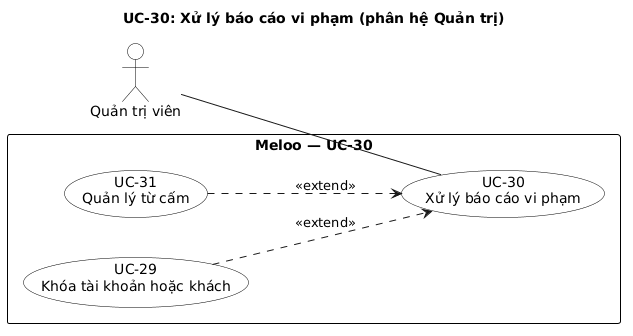

The diagram above was rendered by PlantUML. Its source (embedded in the PNG):
@startuml uc-30-xu-ly-bao-cao-vi-pham
title UC-30: Xử lý báo cáo vi phạm (phân hệ Quản trị)
left to right direction
skinparam shadowing false
skinparam linetype polyline
skinparam nodesep 40
skinparam ranksep 90
skinparam defaultFontName DejaVu Sans
skinparam usecase {
  BackgroundColor white
  BorderColor black
}
skinparam actor {
  BackgroundColor white
  BorderColor black
}
skinparam rectangle {
  BackgroundColor white
  BorderColor black
}

actor "Quản trị viên" as A1
rectangle "**Meloo — UC-30**" {
  usecase "UC-30\nXử lý báo cáo vi phạm" as UC30
  usecase "UC-29\nKhóa tài khoản hoặc khách" as UC29
  usecase "UC-31\nQuản lý từ cấm" as UC31
}
A1 -- UC30
UC29 ..> UC30 : <<extend>>
UC31 ..> UC30 : <<extend>>
@enduml